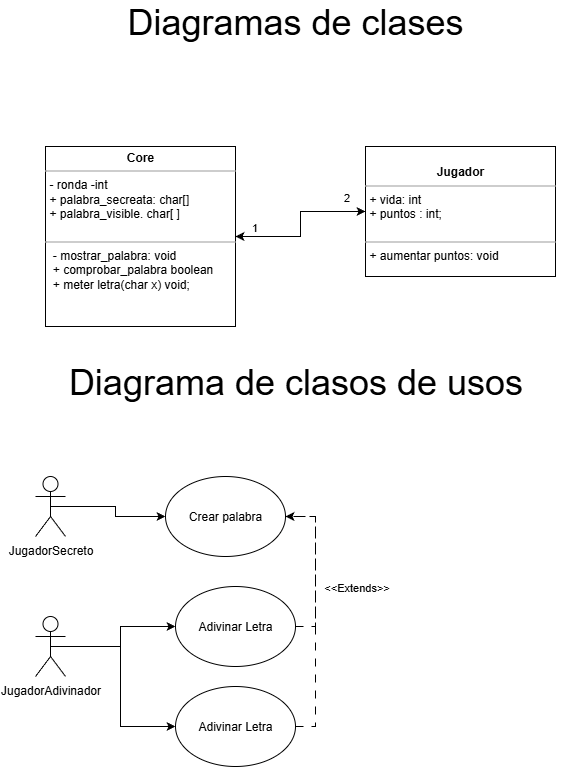

The diagram above was exported from draw.io. Its source (the exported page's mxGraphModel, read from the mxfile embedded in the PNG):
<mxGraphModel dx="1213" dy="649" grid="1" gridSize="10" guides="1" tooltips="1" connect="1" arrows="1" fold="1" page="1" pageScale="1" pageWidth="850" pageHeight="1100" background="none" math="0" shadow="0">
  <root>
    <mxCell id="0" />
    <mxCell id="1" parent="0" />
    <mxCell id="WIZnMyCfBAbUmLsf4Rxx-6" style="edgeStyle=orthogonalEdgeStyle;rounded=0;orthogonalLoop=1;jettySize=auto;html=1;exitX=1;exitY=0.5;exitDx=0;exitDy=0;entryX=0;entryY=0.5;entryDx=0;entryDy=0;" edge="1" parent="1" source="WIZnMyCfBAbUmLsf4Rxx-1" target="WIZnMyCfBAbUmLsf4Rxx-3">
      <mxGeometry relative="1" as="geometry" />
    </mxCell>
    <mxCell id="WIZnMyCfBAbUmLsf4Rxx-1" value="&lt;p style=&quot;margin:0px;margin-top:4px;text-align:center;&quot;&gt;&lt;b&gt;Core&lt;/b&gt;&lt;/p&gt;&lt;hr size=&quot;1&quot;&gt;&lt;p style=&quot;margin:0px;margin-left:4px;&quot;&gt;- ronda -int&amp;nbsp;&lt;br&gt;+ palabra_secreata: char[]&lt;/p&gt;&lt;p style=&quot;margin:0px;margin-left:4px;&quot;&gt;+ palabra_visible. char[ ]&lt;/p&gt;&lt;p style=&quot;margin:0px;margin-left:4px;&quot;&gt;&lt;br&gt;&lt;/p&gt;&lt;hr size=&quot;1&quot;&gt;&lt;p style=&quot;margin:0px;margin-left:4px;&quot;&gt;&amp;nbsp;- mostrar_palabra: void&lt;/p&gt;&lt;p style=&quot;margin:0px;margin-left:4px;&quot;&gt;&amp;nbsp;+ comprobar_palabra boolean&lt;/p&gt;&lt;p style=&quot;margin:0px;margin-left:4px;&quot;&gt;&amp;nbsp;+ meter letra(char x) void;&lt;/p&gt;" style="verticalAlign=top;align=left;overflow=fill;fontSize=12;fontFamily=Helvetica;html=1;rounded=0;shadow=0;comic=0;labelBackgroundColor=none;strokeWidth=1" vertex="1" parent="1">
      <mxGeometry x="170" y="190" width="190" height="180" as="geometry" />
    </mxCell>
    <mxCell id="WIZnMyCfBAbUmLsf4Rxx-5" style="edgeStyle=orthogonalEdgeStyle;rounded=0;orthogonalLoop=1;jettySize=auto;html=1;exitX=0;exitY=0.5;exitDx=0;exitDy=0;" edge="1" parent="1" source="WIZnMyCfBAbUmLsf4Rxx-3" target="WIZnMyCfBAbUmLsf4Rxx-1">
      <mxGeometry relative="1" as="geometry" />
    </mxCell>
    <mxCell id="WIZnMyCfBAbUmLsf4Rxx-7" value="1" style="edgeLabel;html=1;align=center;verticalAlign=middle;resizable=0;points=[];" vertex="1" connectable="0" parent="WIZnMyCfBAbUmLsf4Rxx-5">
      <mxGeometry x="0.7634" y="-4" relative="1" as="geometry">
        <mxPoint y="-6" as="offset" />
      </mxGeometry>
    </mxCell>
    <mxCell id="WIZnMyCfBAbUmLsf4Rxx-8" value="2" style="edgeLabel;html=1;align=center;verticalAlign=middle;resizable=0;points=[];" vertex="1" connectable="0" parent="WIZnMyCfBAbUmLsf4Rxx-5">
      <mxGeometry x="-0.6043" y="-1" relative="1" as="geometry">
        <mxPoint x="11" y="-14" as="offset" />
      </mxGeometry>
    </mxCell>
    <mxCell id="WIZnMyCfBAbUmLsf4Rxx-3" value="&lt;p style=&quot;margin:0px;margin-top:4px;text-align:center;&quot;&gt;&lt;br&gt;&lt;b&gt;Jugador&lt;/b&gt;&lt;/p&gt;&lt;hr size=&quot;1&quot;&gt;&lt;p style=&quot;margin:0px;margin-left:4px;&quot;&gt;+ vida: int&lt;br&gt;+ puntos : int;&lt;/p&gt;&lt;p style=&quot;margin:0px;margin-left:4px;&quot;&gt;&lt;br&gt;&lt;/p&gt;&lt;hr size=&quot;1&quot;&gt;&lt;p style=&quot;margin:0px;margin-left:4px;&quot;&gt;+ aumentar puntos: void&amp;nbsp;&lt;/p&gt;" style="verticalAlign=top;align=left;overflow=fill;fontSize=12;fontFamily=Helvetica;html=1;rounded=0;shadow=0;comic=0;labelBackgroundColor=none;strokeWidth=1" vertex="1" parent="1">
      <mxGeometry x="490" y="190" width="190" height="130" as="geometry" />
    </mxCell>
    <mxCell id="WIZnMyCfBAbUmLsf4Rxx-4" value="&lt;font style=&quot;font-size: 36px;&quot;&gt;Diagramas de clases&amp;nbsp;&lt;/font&gt;" style="text;html=1;align=center;verticalAlign=middle;whiteSpace=wrap;rounded=0;" vertex="1" parent="1">
      <mxGeometry x="205" y="50" width="440" height="30" as="geometry" />
    </mxCell>
    <mxCell id="WIZnMyCfBAbUmLsf4Rxx-12" style="edgeStyle=orthogonalEdgeStyle;rounded=0;orthogonalLoop=1;jettySize=auto;html=1;exitX=0.5;exitY=0.5;exitDx=0;exitDy=0;exitPerimeter=0;entryX=0;entryY=0.5;entryDx=0;entryDy=0;" edge="1" parent="1" source="WIZnMyCfBAbUmLsf4Rxx-9" target="WIZnMyCfBAbUmLsf4Rxx-11">
      <mxGeometry relative="1" as="geometry" />
    </mxCell>
    <mxCell id="WIZnMyCfBAbUmLsf4Rxx-9" value="JugadorSecreto" style="shape=umlActor;verticalLabelPosition=bottom;verticalAlign=top;html=1;outlineConnect=0;" vertex="1" parent="1">
      <mxGeometry x="160" y="520" width="30" height="60" as="geometry" />
    </mxCell>
    <mxCell id="WIZnMyCfBAbUmLsf4Rxx-14" style="edgeStyle=orthogonalEdgeStyle;rounded=0;orthogonalLoop=1;jettySize=auto;html=1;exitX=0.5;exitY=0.5;exitDx=0;exitDy=0;exitPerimeter=0;entryX=0;entryY=0.5;entryDx=0;entryDy=0;" edge="1" parent="1" source="WIZnMyCfBAbUmLsf4Rxx-10" target="WIZnMyCfBAbUmLsf4Rxx-13">
      <mxGeometry relative="1" as="geometry" />
    </mxCell>
    <mxCell id="WIZnMyCfBAbUmLsf4Rxx-16" style="edgeStyle=orthogonalEdgeStyle;rounded=0;orthogonalLoop=1;jettySize=auto;html=1;exitX=0.5;exitY=0.5;exitDx=0;exitDy=0;exitPerimeter=0;entryX=0;entryY=0.5;entryDx=0;entryDy=0;" edge="1" parent="1" source="WIZnMyCfBAbUmLsf4Rxx-10" target="WIZnMyCfBAbUmLsf4Rxx-15">
      <mxGeometry relative="1" as="geometry" />
    </mxCell>
    <mxCell id="WIZnMyCfBAbUmLsf4Rxx-10" value="JugadorAdivinador" style="shape=umlActor;verticalLabelPosition=bottom;verticalAlign=top;html=1;outlineConnect=0;" vertex="1" parent="1">
      <mxGeometry x="160" y="660" width="30" height="60" as="geometry" />
    </mxCell>
    <mxCell id="WIZnMyCfBAbUmLsf4Rxx-11" value="Crear palabra" style="ellipse;whiteSpace=wrap;html=1;" vertex="1" parent="1">
      <mxGeometry x="290" y="520" width="120" height="80" as="geometry" />
    </mxCell>
    <mxCell id="WIZnMyCfBAbUmLsf4Rxx-17" style="edgeStyle=orthogonalEdgeStyle;rounded=0;orthogonalLoop=1;jettySize=auto;html=1;exitX=1;exitY=0.5;exitDx=0;exitDy=0;entryX=1;entryY=0.5;entryDx=0;entryDy=0;dashed=1;dashPattern=8 8;" edge="1" parent="1" source="WIZnMyCfBAbUmLsf4Rxx-13" target="WIZnMyCfBAbUmLsf4Rxx-11">
      <mxGeometry relative="1" as="geometry" />
    </mxCell>
    <mxCell id="WIZnMyCfBAbUmLsf4Rxx-13" value="Adivinar Letra" style="ellipse;whiteSpace=wrap;html=1;" vertex="1" parent="1">
      <mxGeometry x="300" y="630" width="120" height="80" as="geometry" />
    </mxCell>
    <mxCell id="WIZnMyCfBAbUmLsf4Rxx-18" style="edgeStyle=orthogonalEdgeStyle;rounded=0;orthogonalLoop=1;jettySize=auto;html=1;exitX=1;exitY=0.5;exitDx=0;exitDy=0;entryX=1;entryY=0.5;entryDx=0;entryDy=0;dashed=1;dashPattern=8 8;" edge="1" parent="1" source="WIZnMyCfBAbUmLsf4Rxx-15" target="WIZnMyCfBAbUmLsf4Rxx-11">
      <mxGeometry relative="1" as="geometry" />
    </mxCell>
    <mxCell id="WIZnMyCfBAbUmLsf4Rxx-19" value="&amp;lt;&amp;lt;Extends&amp;gt;&amp;gt;" style="edgeLabel;html=1;align=center;verticalAlign=middle;resizable=0;points=[];" vertex="1" connectable="0" parent="WIZnMyCfBAbUmLsf4Rxx-18">
      <mxGeometry x="0.2256" y="1" relative="1" as="geometry">
        <mxPoint x="41" y="-1" as="offset" />
      </mxGeometry>
    </mxCell>
    <mxCell id="WIZnMyCfBAbUmLsf4Rxx-15" value="Adivinar Letra" style="ellipse;whiteSpace=wrap;html=1;" vertex="1" parent="1">
      <mxGeometry x="300" y="730" width="120" height="80" as="geometry" />
    </mxCell>
    <mxCell id="WIZnMyCfBAbUmLsf4Rxx-20" value="&lt;font style=&quot;font-size: 36px;&quot;&gt;Diagrama de clasos de usos&amp;nbsp;&lt;/font&gt;" style="text;html=1;align=center;verticalAlign=middle;whiteSpace=wrap;rounded=0;" vertex="1" parent="1">
      <mxGeometry x="148" y="410" width="555" height="30" as="geometry" />
    </mxCell>
  </root>
</mxGraphModel>